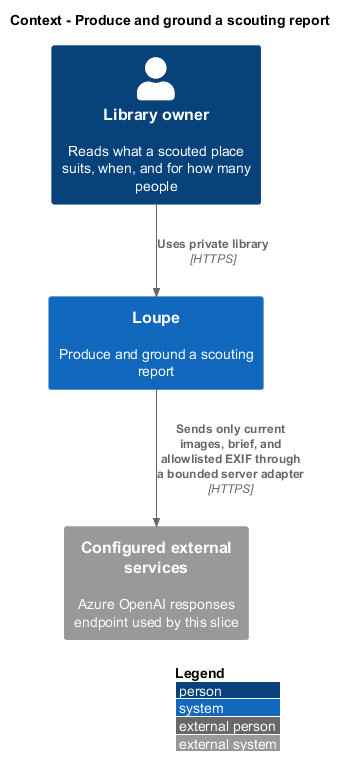

The diagram above was rendered by PlantUML. Its source (embedded in the PNG):
@startuml
!include <C4/C4_Context>
LAYOUT_WITH_LEGEND()
title Context - Produce and ground a scouting report
Person(owner, "Library owner", "Reads what a scouted place suits, when, and for how many people")
System(loupe, "Loupe", "Produce and ground a scouting report")
System_Ext(external, "Configured external services", "Azure OpenAI responses endpoint used by this slice")
Rel(owner, loupe, "Uses private library", "HTTPS")
Rel(loupe, external, "Sends only current images, brief, and allowlisted EXIF through a bounded server adapter", "HTTPS")
@enduml